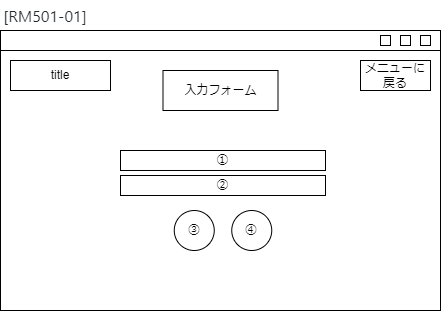

The diagram above was exported from draw.io. Its source (the exported page's mxGraphModel, read from the mxfile embedded in the PNG):
<mxGraphModel dx="573" dy="440" grid="1" gridSize="10" guides="1" tooltips="1" connect="1" arrows="1" fold="1" page="1" pageScale="1" pageWidth="827" pageHeight="1169" math="0" shadow="0">
  <root>
    <mxCell id="0" />
    <mxCell id="1" parent="0" />
    <mxCell id="2" value="" style="rounded=0;whiteSpace=wrap;html=1;" vertex="1" parent="1">
      <mxGeometry x="40" y="440" width="440" height="280" as="geometry" />
    </mxCell>
    <mxCell id="3" value="" style="rounded=0;whiteSpace=wrap;html=1;" vertex="1" parent="1">
      <mxGeometry x="40" y="440" width="440" height="20" as="geometry" />
    </mxCell>
    <mxCell id="4" value="" style="rounded=0;whiteSpace=wrap;html=1;" vertex="1" parent="1">
      <mxGeometry x="440" y="445" width="10" height="10" as="geometry" />
    </mxCell>
    <mxCell id="5" value="" style="rounded=0;whiteSpace=wrap;html=1;" vertex="1" parent="1">
      <mxGeometry x="460" y="445" width="10" height="10" as="geometry" />
    </mxCell>
    <mxCell id="6" value="" style="rounded=0;whiteSpace=wrap;html=1;" vertex="1" parent="1">
      <mxGeometry x="420" y="445" width="10" height="10" as="geometry" />
    </mxCell>
    <mxCell id="7" value="title" style="rounded=0;whiteSpace=wrap;html=1;" vertex="1" parent="1">
      <mxGeometry x="50" y="470" width="100" height="30" as="geometry" />
    </mxCell>
    <mxCell id="8" value="入力フォーム" style="rounded=0;whiteSpace=wrap;html=1;" vertex="1" parent="1">
      <mxGeometry x="202.5" y="480" width="115" height="40" as="geometry" />
    </mxCell>
    <mxCell id="9" value="&lt;span style=&quot;color: rgb(36, 41, 47); font-family: -apple-system, BlinkMacSystemFont, &amp;quot;Segoe UI&amp;quot;, Helvetica, Arial, sans-serif, &amp;quot;Apple Color Emoji&amp;quot;, &amp;quot;Segoe UI Emoji&amp;quot;; font-size: 16px; text-align: left; background-color: rgb(255, 255, 255);&quot;&gt;[RM501-01]&lt;/span&gt;" style="text;html=1;strokeColor=none;fillColor=none;align=center;verticalAlign=middle;whiteSpace=wrap;rounded=0;" vertex="1" parent="1">
      <mxGeometry x="40" y="410" width="90" height="30" as="geometry" />
    </mxCell>
    <mxCell id="10" value="メニューに戻る" style="rounded=0;whiteSpace=wrap;html=1;" vertex="1" parent="1">
      <mxGeometry x="400" y="470" width="70" height="30" as="geometry" />
    </mxCell>
    <mxCell id="11" value="①" style="rounded=0;whiteSpace=wrap;html=1;" vertex="1" parent="1">
      <mxGeometry x="160" y="560" width="205" height="20" as="geometry" />
    </mxCell>
    <mxCell id="12" value="②" style="rounded=0;whiteSpace=wrap;html=1;" vertex="1" parent="1">
      <mxGeometry x="160" y="585" width="205" height="20" as="geometry" />
    </mxCell>
    <mxCell id="13" value="③" style="ellipse;whiteSpace=wrap;html=1;aspect=fixed;" vertex="1" parent="1">
      <mxGeometry x="213.75" y="620" width="40" height="40" as="geometry" />
    </mxCell>
    <mxCell id="14" value="④" style="ellipse;whiteSpace=wrap;html=1;aspect=fixed;" vertex="1" parent="1">
      <mxGeometry x="271.25" y="620" width="40" height="40" as="geometry" />
    </mxCell>
  </root>
</mxGraphModel>